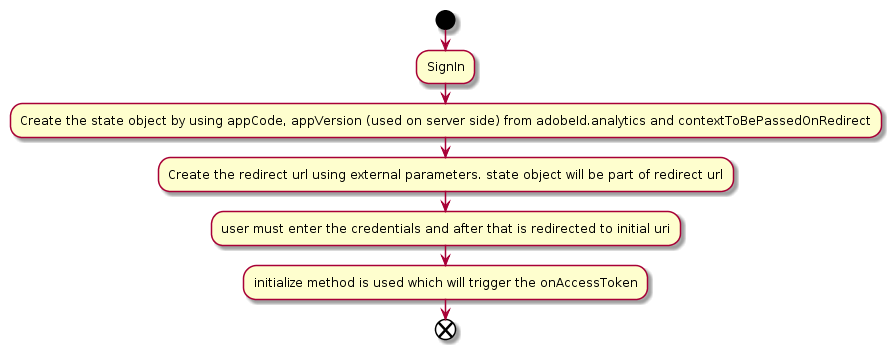

The diagram above was rendered by PlantUML. Its source (embedded in the PNG):
@startuml
start
:SignIn;
:Create the state object by using appCode, appVersion (used on server side) from adobeId.analytics and contextToBePassedOnRedirect;
:Create the redirect url using external parameters. state object will be part of redirect url;
:user must enter the credentials and after that is redirected to initial uri;
:initialize method is used which will trigger the onAccessToken;
end
@enduml